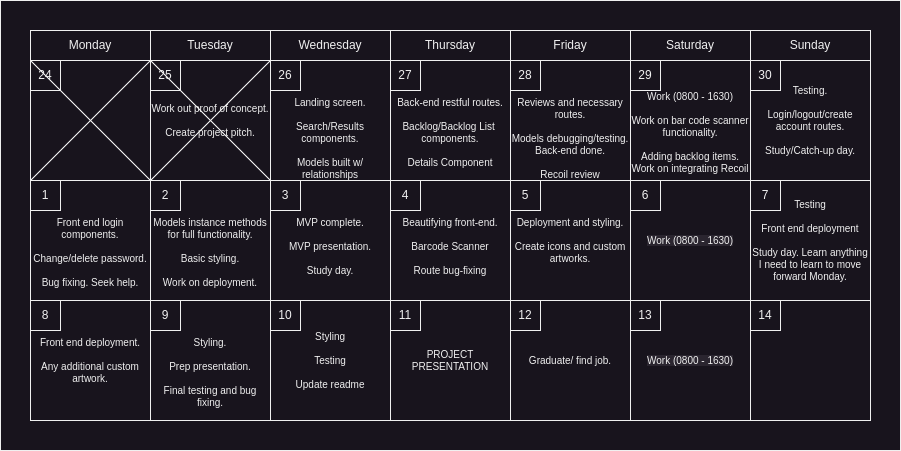

The diagram above was exported from draw.io. Its source (the exported page's mxGraphModel, read from the mxfile embedded in the PNG):
<mxGraphModel dx="1926" dy="696" grid="1" gridSize="10" guides="1" tooltips="1" connect="1" arrows="1" fold="1" page="1" pageScale="1" pageWidth="850" pageHeight="1100" math="0" shadow="0">
  <root>
    <mxCell id="0" />
    <mxCell id="1" parent="0" />
    <mxCell id="V7s0clvm8lyGdpteCDh1-71" value="" style="rounded=0;whiteSpace=wrap;html=1;" vertex="1" parent="1">
      <mxGeometry x="-70" y="60" width="900" height="450" as="geometry" />
    </mxCell>
    <mxCell id="V7s0clvm8lyGdpteCDh1-1" value="" style="rounded=0;whiteSpace=wrap;html=1;fontSize=10;" vertex="1" parent="1">
      <mxGeometry x="-40" y="120" width="120" height="120" as="geometry" />
    </mxCell>
    <mxCell id="V7s0clvm8lyGdpteCDh1-2" value="Work out proof of concept.&lt;br&gt;&lt;br&gt;Create project pitch." style="rounded=0;whiteSpace=wrap;html=1;fontSize=10;" vertex="1" parent="1">
      <mxGeometry x="80" y="120" width="120" height="120" as="geometry" />
    </mxCell>
    <mxCell id="V7s0clvm8lyGdpteCDh1-3" value="Testing.&lt;br&gt;&lt;br&gt;Login/logout/create account routes.&lt;br&gt;&lt;br&gt;Study/Catch-up day." style="rounded=0;whiteSpace=wrap;html=1;fontSize=10;" vertex="1" parent="1">
      <mxGeometry x="680" y="120" width="120" height="120" as="geometry" />
    </mxCell>
    <mxCell id="V7s0clvm8lyGdpteCDh1-4" value="&lt;br&gt;&lt;br&gt;Work (0800 - 1630)&lt;br&gt;&lt;br&gt;Work on bar code scanner functionality.&lt;br&gt;&lt;br&gt;Adding backlog items.&lt;br&gt;Work on integrating Recoil" style="rounded=0;whiteSpace=wrap;html=1;fontSize=10;" vertex="1" parent="1">
      <mxGeometry x="560" y="120" width="120" height="120" as="geometry" />
    </mxCell>
    <mxCell id="V7s0clvm8lyGdpteCDh1-5" value="&lt;br&gt;&lt;br&gt;&lt;br&gt;Reviews and necessary routes.&lt;br&gt;&lt;br&gt;Models debugging/testing.&lt;br&gt;Back-end done.&lt;br&gt;&lt;br&gt;Recoil review" style="rounded=0;whiteSpace=wrap;html=1;fontSize=10;" vertex="1" parent="1">
      <mxGeometry x="440" y="120" width="120" height="120" as="geometry" />
    </mxCell>
    <mxCell id="V7s0clvm8lyGdpteCDh1-6" value="&lt;br&gt;&lt;br&gt;Back-end restful routes.&lt;br&gt;&lt;br&gt;Backlog/Backlog List&amp;nbsp;&lt;br&gt;components.&lt;br&gt;&lt;br&gt;Details Component" style="rounded=0;whiteSpace=wrap;html=1;fontSize=10;" vertex="1" parent="1">
      <mxGeometry x="320" y="120" width="120" height="120" as="geometry" />
    </mxCell>
    <mxCell id="V7s0clvm8lyGdpteCDh1-7" value="&lt;br&gt;&lt;br&gt;&lt;br&gt;Landing screen.&lt;br&gt;&lt;br&gt;Search/Results components.&lt;br&gt;&lt;br&gt;Models built w/ relationships" style="rounded=0;whiteSpace=wrap;html=1;fontSize=10;" vertex="1" parent="1">
      <mxGeometry x="200" y="120" width="120" height="120" as="geometry" />
    </mxCell>
    <mxCell id="V7s0clvm8lyGdpteCDh1-9" value="&lt;br&gt;&lt;br&gt;Front end login components.&lt;br&gt;&lt;br&gt;Change/delete password.&lt;br&gt;&lt;br&gt;Bug fixing. Seek help." style="rounded=0;whiteSpace=wrap;html=1;fontSize=10;" vertex="1" parent="1">
      <mxGeometry x="-40" y="240" width="120" height="120" as="geometry" />
    </mxCell>
    <mxCell id="V7s0clvm8lyGdpteCDh1-10" value="&lt;br&gt;&lt;br&gt;Models instance methods for full functionality.&lt;br&gt;&lt;br&gt;Basic styling.&lt;br&gt;&lt;br&gt;Work on deployment." style="rounded=0;whiteSpace=wrap;html=1;fontSize=10;" vertex="1" parent="1">
      <mxGeometry x="80" y="240" width="120" height="120" as="geometry" />
    </mxCell>
    <mxCell id="V7s0clvm8lyGdpteCDh1-11" value="Testing&lt;br&gt;&lt;br&gt;Front end deployment&lt;br&gt;&lt;br&gt;Study day. Learn anything I need to learn to move forward Monday." style="rounded=0;whiteSpace=wrap;html=1;fontSize=10;" vertex="1" parent="1">
      <mxGeometry x="680" y="240" width="120" height="120" as="geometry" />
    </mxCell>
    <mxCell id="V7s0clvm8lyGdpteCDh1-12" value="&lt;span style=&quot;color: rgb(240, 240, 240); font-family: Helvetica; font-size: 10px; font-style: normal; font-variant-ligatures: normal; font-variant-caps: normal; font-weight: 400; letter-spacing: normal; orphans: 2; text-align: center; text-indent: 0px; text-transform: none; widows: 2; word-spacing: 0px; -webkit-text-stroke-width: 0px; background-color: rgb(42, 37, 47); text-decoration-thickness: initial; text-decoration-style: initial; text-decoration-color: initial; float: none; display: inline !important;&quot;&gt;Work (0800 - 1630)&lt;/span&gt;" style="rounded=0;whiteSpace=wrap;html=1;fontSize=10;" vertex="1" parent="1">
      <mxGeometry x="560" y="240" width="120" height="120" as="geometry" />
    </mxCell>
    <mxCell id="V7s0clvm8lyGdpteCDh1-13" value="Deployment and styling.&lt;br&gt;&lt;br&gt;Create icons and custom artworks." style="rounded=0;whiteSpace=wrap;html=1;fontSize=10;" vertex="1" parent="1">
      <mxGeometry x="440" y="240" width="120" height="120" as="geometry" />
    </mxCell>
    <mxCell id="V7s0clvm8lyGdpteCDh1-14" value="&lt;br&gt;Beautifying front-end.&lt;br&gt;&lt;br&gt;Barcode Scanner&lt;br&gt;&lt;br&gt;Route bug-fixing" style="rounded=0;whiteSpace=wrap;html=1;fontSize=10;" vertex="1" parent="1">
      <mxGeometry x="320" y="240" width="120" height="120" as="geometry" />
    </mxCell>
    <mxCell id="V7s0clvm8lyGdpteCDh1-15" value="&lt;br&gt;MVP complete.&lt;br&gt;&lt;br&gt;MVP presentation.&lt;br&gt;&lt;br&gt;Study day." style="rounded=0;whiteSpace=wrap;html=1;fontSize=10;" vertex="1" parent="1">
      <mxGeometry x="200" y="240" width="120" height="120" as="geometry" />
    </mxCell>
    <mxCell id="V7s0clvm8lyGdpteCDh1-16" value="Front end deployment.&lt;br&gt;&lt;br&gt;Any additional custom artwork." style="rounded=0;whiteSpace=wrap;html=1;fontSize=10;" vertex="1" parent="1">
      <mxGeometry x="-40" y="360" width="120" height="120" as="geometry" />
    </mxCell>
    <mxCell id="V7s0clvm8lyGdpteCDh1-17" value="&lt;br&gt;&lt;br&gt;Styling.&lt;br&gt;&lt;br&gt;Prep presentation.&lt;br&gt;&lt;br&gt;Final testing and bug&lt;br&gt;fixing." style="rounded=0;whiteSpace=wrap;html=1;fontSize=10;" vertex="1" parent="1">
      <mxGeometry x="80" y="360" width="120" height="120" as="geometry" />
    </mxCell>
    <mxCell id="V7s0clvm8lyGdpteCDh1-18" value="" style="rounded=0;whiteSpace=wrap;html=1;fontSize=10;" vertex="1" parent="1">
      <mxGeometry x="680" y="360" width="120" height="120" as="geometry" />
    </mxCell>
    <mxCell id="V7s0clvm8lyGdpteCDh1-19" value="&lt;span style=&quot;color: rgb(240, 240, 240); font-family: Helvetica; font-size: 10px; font-style: normal; font-variant-ligatures: normal; font-variant-caps: normal; font-weight: 400; letter-spacing: normal; orphans: 2; text-align: center; text-indent: 0px; text-transform: none; widows: 2; word-spacing: 0px; -webkit-text-stroke-width: 0px; background-color: rgb(42, 37, 47); text-decoration-thickness: initial; text-decoration-style: initial; text-decoration-color: initial; float: none; display: inline !important;&quot;&gt;Work (0800 - 1630)&lt;/span&gt;" style="rounded=0;whiteSpace=wrap;html=1;fontSize=10;" vertex="1" parent="1">
      <mxGeometry x="560" y="360" width="120" height="120" as="geometry" />
    </mxCell>
    <mxCell id="V7s0clvm8lyGdpteCDh1-20" value="Graduate/ find job." style="rounded=0;whiteSpace=wrap;html=1;fontSize=10;" vertex="1" parent="1">
      <mxGeometry x="440" y="360" width="120" height="120" as="geometry" />
    </mxCell>
    <mxCell id="V7s0clvm8lyGdpteCDh1-21" value="PROJECT PRESENTATION" style="rounded=0;whiteSpace=wrap;html=1;fontSize=10;" vertex="1" parent="1">
      <mxGeometry x="320" y="360" width="120" height="120" as="geometry" />
    </mxCell>
    <mxCell id="V7s0clvm8lyGdpteCDh1-22" value="Styling&lt;br&gt;&lt;br&gt;Testing&lt;br&gt;&lt;br&gt;Update readme" style="rounded=0;whiteSpace=wrap;html=1;fontSize=10;" vertex="1" parent="1">
      <mxGeometry x="200" y="360" width="120" height="120" as="geometry" />
    </mxCell>
    <mxCell id="V7s0clvm8lyGdpteCDh1-23" value="Monday" style="rounded=0;whiteSpace=wrap;html=1;" vertex="1" parent="1">
      <mxGeometry x="-40" y="90" width="120" height="30" as="geometry" />
    </mxCell>
    <mxCell id="V7s0clvm8lyGdpteCDh1-24" value="Tuesday" style="rounded=0;whiteSpace=wrap;html=1;" vertex="1" parent="1">
      <mxGeometry x="80" y="90" width="120" height="30" as="geometry" />
    </mxCell>
    <mxCell id="V7s0clvm8lyGdpteCDh1-25" value="Wednesday" style="rounded=0;whiteSpace=wrap;html=1;" vertex="1" parent="1">
      <mxGeometry x="200" y="90" width="120" height="30" as="geometry" />
    </mxCell>
    <mxCell id="V7s0clvm8lyGdpteCDh1-26" value="Thursday" style="rounded=0;whiteSpace=wrap;html=1;" vertex="1" parent="1">
      <mxGeometry x="320" y="90" width="120" height="30" as="geometry" />
    </mxCell>
    <mxCell id="V7s0clvm8lyGdpteCDh1-27" value="Friday" style="rounded=0;whiteSpace=wrap;html=1;" vertex="1" parent="1">
      <mxGeometry x="440" y="90" width="120" height="30" as="geometry" />
    </mxCell>
    <mxCell id="V7s0clvm8lyGdpteCDh1-28" value="Saturday" style="rounded=0;whiteSpace=wrap;html=1;" vertex="1" parent="1">
      <mxGeometry x="560" y="90" width="120" height="30" as="geometry" />
    </mxCell>
    <mxCell id="V7s0clvm8lyGdpteCDh1-29" value="Sunday" style="rounded=0;whiteSpace=wrap;html=1;" vertex="1" parent="1">
      <mxGeometry x="680" y="90" width="120" height="30" as="geometry" />
    </mxCell>
    <mxCell id="V7s0clvm8lyGdpteCDh1-30" value="24" style="rounded=0;whiteSpace=wrap;html=1;" vertex="1" parent="1">
      <mxGeometry x="-40" y="120" width="30" height="30" as="geometry" />
    </mxCell>
    <mxCell id="V7s0clvm8lyGdpteCDh1-45" value="30" style="rounded=0;whiteSpace=wrap;html=1;" vertex="1" parent="1">
      <mxGeometry x="680" y="120" width="30" height="30" as="geometry" />
    </mxCell>
    <mxCell id="V7s0clvm8lyGdpteCDh1-46" value="29" style="rounded=0;whiteSpace=wrap;html=1;" vertex="1" parent="1">
      <mxGeometry x="560" y="120" width="30" height="30" as="geometry" />
    </mxCell>
    <mxCell id="V7s0clvm8lyGdpteCDh1-47" value="28" style="rounded=0;whiteSpace=wrap;html=1;" vertex="1" parent="1">
      <mxGeometry x="440" y="120" width="30" height="30" as="geometry" />
    </mxCell>
    <mxCell id="V7s0clvm8lyGdpteCDh1-48" value="27" style="rounded=0;whiteSpace=wrap;html=1;" vertex="1" parent="1">
      <mxGeometry x="320" y="120" width="30" height="30" as="geometry" />
    </mxCell>
    <mxCell id="V7s0clvm8lyGdpteCDh1-49" value="26" style="rounded=0;whiteSpace=wrap;html=1;" vertex="1" parent="1">
      <mxGeometry x="200" y="120" width="30" height="30" as="geometry" />
    </mxCell>
    <mxCell id="V7s0clvm8lyGdpteCDh1-50" value="25" style="rounded=0;whiteSpace=wrap;html=1;" vertex="1" parent="1">
      <mxGeometry x="80" y="120" width="30" height="30" as="geometry" />
    </mxCell>
    <mxCell id="V7s0clvm8lyGdpteCDh1-51" value="1" style="rounded=0;whiteSpace=wrap;html=1;" vertex="1" parent="1">
      <mxGeometry x="-40" y="240" width="30" height="30" as="geometry" />
    </mxCell>
    <mxCell id="V7s0clvm8lyGdpteCDh1-52" value="7" style="rounded=0;whiteSpace=wrap;html=1;" vertex="1" parent="1">
      <mxGeometry x="680" y="240" width="30" height="30" as="geometry" />
    </mxCell>
    <mxCell id="V7s0clvm8lyGdpteCDh1-53" value="6" style="rounded=0;whiteSpace=wrap;html=1;" vertex="1" parent="1">
      <mxGeometry x="560" y="240" width="30" height="30" as="geometry" />
    </mxCell>
    <mxCell id="V7s0clvm8lyGdpteCDh1-54" value="5" style="rounded=0;whiteSpace=wrap;html=1;" vertex="1" parent="1">
      <mxGeometry x="440" y="240" width="30" height="30" as="geometry" />
    </mxCell>
    <mxCell id="V7s0clvm8lyGdpteCDh1-55" value="4" style="rounded=0;whiteSpace=wrap;html=1;" vertex="1" parent="1">
      <mxGeometry x="320" y="240" width="30" height="30" as="geometry" />
    </mxCell>
    <mxCell id="V7s0clvm8lyGdpteCDh1-56" value="3" style="rounded=0;whiteSpace=wrap;html=1;" vertex="1" parent="1">
      <mxGeometry x="200" y="240" width="30" height="30" as="geometry" />
    </mxCell>
    <mxCell id="V7s0clvm8lyGdpteCDh1-57" value="2" style="rounded=0;whiteSpace=wrap;html=1;" vertex="1" parent="1">
      <mxGeometry x="80" y="240" width="30" height="30" as="geometry" />
    </mxCell>
    <mxCell id="V7s0clvm8lyGdpteCDh1-58" value="8" style="rounded=0;whiteSpace=wrap;html=1;" vertex="1" parent="1">
      <mxGeometry x="-40" y="360" width="30" height="30" as="geometry" />
    </mxCell>
    <mxCell id="V7s0clvm8lyGdpteCDh1-59" value="14" style="rounded=0;whiteSpace=wrap;html=1;" vertex="1" parent="1">
      <mxGeometry x="680" y="360" width="30" height="30" as="geometry" />
    </mxCell>
    <mxCell id="V7s0clvm8lyGdpteCDh1-60" value="13" style="rounded=0;whiteSpace=wrap;html=1;" vertex="1" parent="1">
      <mxGeometry x="560" y="360" width="30" height="30" as="geometry" />
    </mxCell>
    <mxCell id="V7s0clvm8lyGdpteCDh1-61" value="12" style="rounded=0;whiteSpace=wrap;html=1;" vertex="1" parent="1">
      <mxGeometry x="440" y="360" width="30" height="30" as="geometry" />
    </mxCell>
    <mxCell id="V7s0clvm8lyGdpteCDh1-62" value="11" style="rounded=0;whiteSpace=wrap;html=1;" vertex="1" parent="1">
      <mxGeometry x="320" y="360" width="30" height="30" as="geometry" />
    </mxCell>
    <mxCell id="V7s0clvm8lyGdpteCDh1-63" value="10" style="rounded=0;whiteSpace=wrap;html=1;" vertex="1" parent="1">
      <mxGeometry x="200" y="360" width="30" height="30" as="geometry" />
    </mxCell>
    <mxCell id="V7s0clvm8lyGdpteCDh1-64" value="9" style="rounded=0;whiteSpace=wrap;html=1;" vertex="1" parent="1">
      <mxGeometry x="80" y="360" width="30" height="30" as="geometry" />
    </mxCell>
    <mxCell id="V7s0clvm8lyGdpteCDh1-68" value="" style="group" vertex="1" connectable="0" parent="1">
      <mxGeometry x="-40" y="240" as="geometry" />
    </mxCell>
    <mxCell id="V7s0clvm8lyGdpteCDh1-66" value="" style="endArrow=none;html=1;rounded=0;entryX=1;entryY=0;entryDx=0;entryDy=0;" edge="1" parent="V7s0clvm8lyGdpteCDh1-68" target="V7s0clvm8lyGdpteCDh1-1">
      <mxGeometry width="50" height="50" relative="1" as="geometry">
        <mxPoint as="sourcePoint" />
        <mxPoint x="50" y="-50" as="targetPoint" />
      </mxGeometry>
    </mxCell>
    <mxCell id="V7s0clvm8lyGdpteCDh1-67" value="" style="endArrow=none;html=1;rounded=0;entryX=0;entryY=0;entryDx=0;entryDy=0;exitX=1;exitY=1;exitDx=0;exitDy=0;" edge="1" parent="V7s0clvm8lyGdpteCDh1-68" source="V7s0clvm8lyGdpteCDh1-1" target="V7s0clvm8lyGdpteCDh1-30">
      <mxGeometry width="50" height="50" relative="1" as="geometry">
        <mxPoint x="410" y="210" as="sourcePoint" />
        <mxPoint x="460" y="160" as="targetPoint" />
      </mxGeometry>
    </mxCell>
    <mxCell id="V7s0clvm8lyGdpteCDh1-69" value="" style="endArrow=none;html=1;rounded=0;entryX=1;entryY=0;entryDx=0;entryDy=0;" edge="1" parent="1">
      <mxGeometry width="50" height="50" relative="1" as="geometry">
        <mxPoint x="80" y="240" as="sourcePoint" />
        <mxPoint x="200" y="120" as="targetPoint" />
      </mxGeometry>
    </mxCell>
    <mxCell id="V7s0clvm8lyGdpteCDh1-70" value="" style="endArrow=none;html=1;rounded=0;entryX=0;entryY=0;entryDx=0;entryDy=0;exitX=1;exitY=1;exitDx=0;exitDy=0;" edge="1" parent="1" target="V7s0clvm8lyGdpteCDh1-50">
      <mxGeometry width="50" height="50" relative="1" as="geometry">
        <mxPoint x="200" y="240" as="sourcePoint" />
        <mxPoint x="88" y="120" as="targetPoint" />
      </mxGeometry>
    </mxCell>
  </root>
</mxGraphModel>